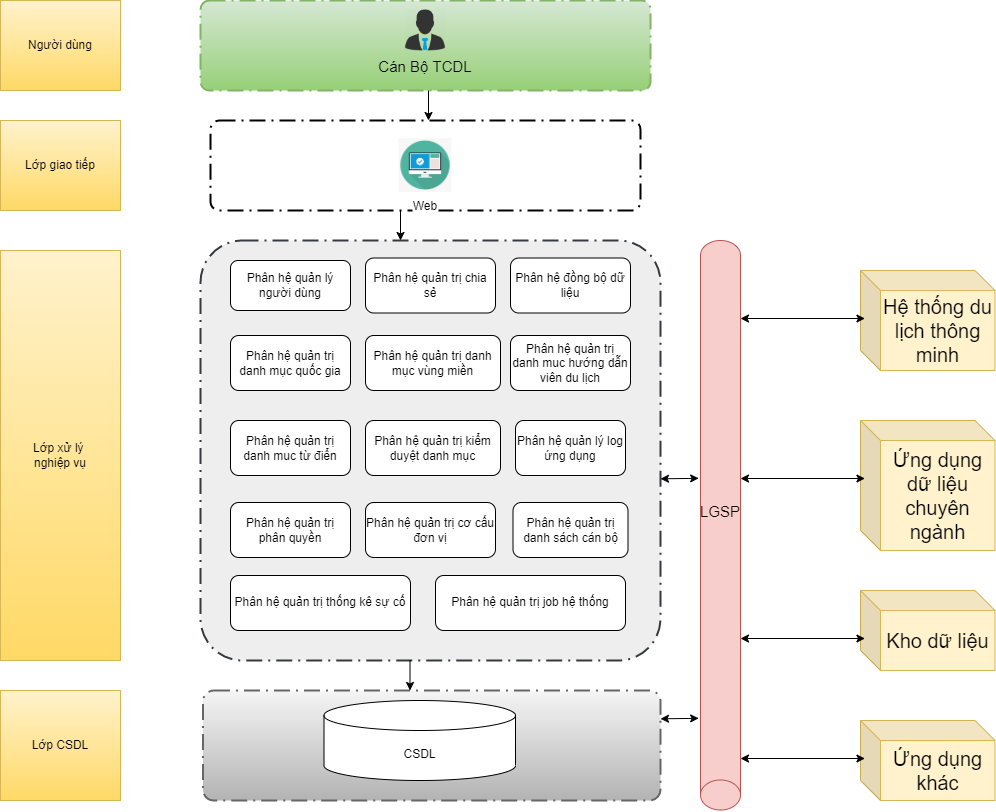

The diagram above was exported from draw.io. Its source (the exported page's mxGraphModel, read from the mxfile embedded in the PNG):
<mxGraphModel dx="1755" dy="1085" grid="1" gridSize="10" guides="1" tooltips="1" connect="1" arrows="1" fold="1" page="1" pageScale="1" pageWidth="2336" pageHeight="1654" math="0" shadow="0">
  <root>
    <mxCell id="0" />
    <mxCell id="1" parent="0" />
    <mxCell id="ZNj8Q3jo7RUEMHUyCB7l-1" value="" style="points=[[0.25,0,0],[0.5,0,0],[0.75,0,0],[1,0.25,0],[1,0.5,0],[1,0.75,0],[0.75,1,0],[0.5,1,0],[0.25,1,0],[0,0.75,0],[0,0.5,0],[0,0.25,0]];rounded=1;arcSize=10;dashed=1;strokeColor=#000000;fillColor=none;gradientColor=none;dashPattern=8 3 1 3;strokeWidth=2;fontStyle=1;fontSize=20;" parent="1" vertex="1">
      <mxGeometry x="250" y="390" width="430" height="90" as="geometry" />
    </mxCell>
    <mxCell id="ZNj8Q3jo7RUEMHUyCB7l-2" value="Web" style="shape=image;verticalLabelPosition=bottom;labelBackgroundColor=default;verticalAlign=top;aspect=fixed;imageAspect=0;image=data:image/png,(base64 omitted: 3680 chars);" parent="1" vertex="1">
      <mxGeometry x="438.43" y="408.07" width="53.13" height="53.85" as="geometry" />
    </mxCell>
    <mxCell id="ZNj8Q3jo7RUEMHUyCB7l-5" value="" style="points=[[0.25,0,0],[0.5,0,0],[0.75,0,0],[1,0.25,0],[1,0.5,0],[1,0.75,0],[0.75,1,0],[0.5,1,0],[0.25,1,0],[0,0.75,0],[0,0.5,0],[0,0.25,0]];rounded=1;arcSize=10;dashed=1;strokeColor=#82b366;fillColor=#d5e8d4;gradientColor=#97d077;dashPattern=8 3 1 3;strokeWidth=2;fontStyle=1;fontSize=20;" parent="1" vertex="1">
      <mxGeometry x="240" y="270" width="450" height="90" as="geometry" />
    </mxCell>
    <mxCell id="ZNj8Q3jo7RUEMHUyCB7l-6" value="" style="shape=image;verticalLabelPosition=bottom;labelBackgroundColor=default;verticalAlign=top;aspect=fixed;imageAspect=0;image=https://nukeviet.vn/uploads/store/images/2017_09/boss-512.png;" parent="1" vertex="1">
      <mxGeometry x="444" y="279" width="42" height="42" as="geometry" />
    </mxCell>
    <mxCell id="ZNj8Q3jo7RUEMHUyCB7l-8" value="" style="points=[[0.25,0,0],[0.5,0,0],[0.75,0,0],[1,0.25,0],[1,0.5,0],[1,0.75,0],[0.75,1,0],[0.5,1,0],[0.25,1,0],[0,0.75,0],[0,0.5,0],[0,0.25,0]];rounded=1;arcSize=10;dashed=1;strokeColor=#36393d;fillColor=#eeeeee;dashPattern=8 3 1 3;strokeWidth=2;fontStyle=1;fontSize=20;" parent="1" vertex="1">
      <mxGeometry x="240" y="510" width="460" height="420" as="geometry" />
    </mxCell>
    <mxCell id="ZNj8Q3jo7RUEMHUyCB7l-29" value="Phân hệ quản lý người dùng" style="rounded=1;whiteSpace=wrap;html=1;" parent="1" vertex="1">
      <mxGeometry x="270" y="530" width="120" height="50" as="geometry" />
    </mxCell>
    <mxCell id="ZNj8Q3jo7RUEMHUyCB7l-30" value="Phân hệ quản trị chia sẻ" style="rounded=1;whiteSpace=wrap;html=1;" parent="1" vertex="1">
      <mxGeometry x="405" y="527.5" width="130" height="55" as="geometry" />
    </mxCell>
    <mxCell id="ZNj8Q3jo7RUEMHUyCB7l-31" value="Phân hệ đồng bộ dữ liệu" style="rounded=1;whiteSpace=wrap;html=1;" parent="1" vertex="1">
      <mxGeometry x="550" y="527.5" width="120" height="55" as="geometry" />
    </mxCell>
    <mxCell id="ZNj8Q3jo7RUEMHUyCB7l-32" value="Phân hệ quản trị danh mục quốc gia" style="rounded=1;whiteSpace=wrap;html=1;" parent="1" vertex="1">
      <mxGeometry x="270" y="605" width="120" height="55" as="geometry" />
    </mxCell>
    <mxCell id="ZNj8Q3jo7RUEMHUyCB7l-33" value="Phân hệ quản trị danh mục vùng miền" style="rounded=1;whiteSpace=wrap;html=1;" parent="1" vertex="1">
      <mxGeometry x="405" y="605" width="135" height="55" as="geometry" />
    </mxCell>
    <mxCell id="ZNj8Q3jo7RUEMHUyCB7l-34" value="Phân hệ quản trị danh muc hướng dẫn viên du lịch" style="rounded=1;whiteSpace=wrap;html=1;" parent="1" vertex="1">
      <mxGeometry x="550" y="605" width="120" height="55" as="geometry" />
    </mxCell>
    <mxCell id="ZNj8Q3jo7RUEMHUyCB7l-35" value="Phân hệ quản trị danh muc từ điển" style="rounded=1;whiteSpace=wrap;html=1;" parent="1" vertex="1">
      <mxGeometry x="270" y="690" width="120" height="55" as="geometry" />
    </mxCell>
    <mxCell id="ZNj8Q3jo7RUEMHUyCB7l-36" value="Phân hệ quản trị kiểm duyệt danh mục" style="rounded=1;whiteSpace=wrap;html=1;" parent="1" vertex="1">
      <mxGeometry x="405" y="690" width="135" height="55" as="geometry" />
    </mxCell>
    <mxCell id="ZNj8Q3jo7RUEMHUyCB7l-37" value="Phân hệ quản lý log ứng dụng" style="rounded=1;whiteSpace=wrap;html=1;" parent="1" vertex="1">
      <mxGeometry x="555" y="690" width="110" height="55" as="geometry" />
    </mxCell>
    <mxCell id="ZNj8Q3jo7RUEMHUyCB7l-38" value="Phân hệ quản trị phân quyền" style="rounded=1;whiteSpace=wrap;html=1;" parent="1" vertex="1">
      <mxGeometry x="270" y="772" width="120" height="55" as="geometry" />
    </mxCell>
    <mxCell id="ZNj8Q3jo7RUEMHUyCB7l-39" value="Phân hệ quản trị cơ cấu đơn vị" style="rounded=1;whiteSpace=wrap;html=1;" parent="1" vertex="1">
      <mxGeometry x="405" y="772" width="130" height="55" as="geometry" />
    </mxCell>
    <mxCell id="ZNj8Q3jo7RUEMHUyCB7l-40" value="Phân hệ quản trị danh sách cán bộ" style="rounded=1;whiteSpace=wrap;html=1;" parent="1" vertex="1">
      <mxGeometry x="552.5" y="772" width="115" height="55" as="geometry" />
    </mxCell>
    <mxCell id="ZNj8Q3jo7RUEMHUyCB7l-41" value="Phân hệ quản trị thống kê sự cố" style="rounded=1;whiteSpace=wrap;html=1;" parent="1" vertex="1">
      <mxGeometry x="270" y="845" width="180" height="55" as="geometry" />
    </mxCell>
    <mxCell id="ZNj8Q3jo7RUEMHUyCB7l-42" value="Phân hệ quản trị job hệ thống" style="rounded=1;whiteSpace=wrap;html=1;" parent="1" vertex="1">
      <mxGeometry x="475" y="845" width="190" height="55" as="geometry" />
    </mxCell>
    <mxCell id="ZNj8Q3jo7RUEMHUyCB7l-43" value="" style="points=[[0.25,0,0],[0.5,0,0],[0.75,0,0],[1,0.25,0],[1,0.5,0],[1,0.75,0],[0.75,1,0],[0.5,1,0],[0.25,1,0],[0,0.75,0],[0,0.5,0],[0,0.25,0]];rounded=1;arcSize=10;dashed=1;strokeColor=#666666;fillColor=#f5f5f5;gradientColor=#b3b3b3;dashPattern=8 3 1 3;strokeWidth=2;fontStyle=1;fontSize=20;" parent="1" vertex="1">
      <mxGeometry x="242.5" y="960" width="457.5" height="110" as="geometry" />
    </mxCell>
    <mxCell id="ZNj8Q3jo7RUEMHUyCB7l-45" value="CSDL" style="shape=cylinder3;whiteSpace=wrap;html=1;boundedLbl=1;backgroundOutline=1;size=15;" parent="1" vertex="1">
      <mxGeometry x="363.5" y="970" width="191.5" height="80" as="geometry" />
    </mxCell>
    <mxCell id="ZNj8Q3jo7RUEMHUyCB7l-46" value="Người dùng" style="rounded=0;whiteSpace=wrap;html=1;fillColor=#fff2cc;gradientColor=#ffd966;strokeColor=#d6b656;" parent="1" vertex="1">
      <mxGeometry x="40" y="270" width="120" height="90" as="geometry" />
    </mxCell>
    <mxCell id="ZNj8Q3jo7RUEMHUyCB7l-47" value="Lớp giao tiếp" style="rounded=0;whiteSpace=wrap;html=1;fillColor=#fff2cc;gradientColor=#ffd966;strokeColor=#d6b656;" parent="1" vertex="1">
      <mxGeometry x="40" y="390" width="120" height="90" as="geometry" />
    </mxCell>
    <mxCell id="ZNj8Q3jo7RUEMHUyCB7l-48" value="Lớp xử lý &lt;br&gt;nghiệp vụ" style="rounded=0;whiteSpace=wrap;html=1;fillColor=#fff2cc;gradientColor=#ffd966;strokeColor=#d6b656;" parent="1" vertex="1">
      <mxGeometry x="40" y="520" width="120" height="410" as="geometry" />
    </mxCell>
    <mxCell id="ZNj8Q3jo7RUEMHUyCB7l-49" value="Lớp CSDL" style="rounded=0;whiteSpace=wrap;html=1;fillColor=#fff2cc;gradientColor=#ffd966;strokeColor=#d6b656;" parent="1" vertex="1">
      <mxGeometry x="40" y="960" width="120" height="110" as="geometry" />
    </mxCell>
    <mxCell id="ZNj8Q3jo7RUEMHUyCB7l-52" style="edgeStyle=orthogonalEdgeStyle;rounded=0;orthogonalLoop=1;jettySize=auto;html=1;entryX=0.5;entryY=0;entryDx=0;entryDy=0;entryPerimeter=0;" parent="1" edge="1">
      <mxGeometry relative="1" as="geometry">
        <mxPoint x="440" y="480" as="sourcePoint" />
        <mxPoint x="440" y="510" as="targetPoint" />
      </mxGeometry>
    </mxCell>
    <mxCell id="ZNj8Q3jo7RUEMHUyCB7l-58" style="edgeStyle=orthogonalEdgeStyle;rounded=0;orthogonalLoop=1;jettySize=auto;html=1;entryX=0.5;entryY=0;entryDx=0;entryDy=0;entryPerimeter=0;" parent="1" edge="1">
      <mxGeometry relative="1" as="geometry">
        <mxPoint x="449.5" y="930" as="sourcePoint" />
        <mxPoint x="449.5" y="960" as="targetPoint" />
      </mxGeometry>
    </mxCell>
    <mxCell id="nInxiZvK7reRIqTaCmXK-1" value="&lt;font style=&quot;font-size: 15px;&quot;&gt;LGSP&lt;/font&gt;" style="shape=cylinder3;whiteSpace=wrap;html=1;boundedLbl=1;backgroundOutline=1;size=15;direction=west;fillColor=#f8cecc;strokeColor=#b85450;" parent="1" vertex="1">
      <mxGeometry x="740" y="510" width="40" height="569.5" as="geometry" />
    </mxCell>
    <mxCell id="nInxiZvK7reRIqTaCmXK-2" value="Kho dữ liệu" style="shape=cube;whiteSpace=wrap;html=1;boundedLbl=1;backgroundOutline=1;darkOpacity=0.05;darkOpacity2=0.1;fontSize=20;fillColor=#fff2cc;strokeColor=#d6b656;" parent="1" vertex="1">
      <mxGeometry x="900" y="860" width="134.5" height="80" as="geometry" />
    </mxCell>
    <mxCell id="U0ROaTav8XZgrkts9oub-1" value="&lt;font style=&quot;font-size: 15px;&quot;&gt;Cán Bộ TCDL&lt;/font&gt;" style="text;html=1;strokeColor=none;fillColor=none;align=center;verticalAlign=middle;whiteSpace=wrap;rounded=0;" parent="1" vertex="1">
      <mxGeometry x="415" y="321" width="100" height="30" as="geometry" />
    </mxCell>
    <mxCell id="oUMEAfDwN2zZeSuczAWu-9" value="" style="endArrow=classic;startArrow=classic;html=1;rounded=0;fontSize=20;entryX=0.033;entryY=0.6;entryDx=0;entryDy=0;entryPerimeter=0;" parent="1" target="nInxiZvK7reRIqTaCmXK-2" edge="1">
      <mxGeometry width="50" height="50" relative="1" as="geometry">
        <mxPoint x="780" y="908" as="sourcePoint" />
        <mxPoint x="900" y="788" as="targetPoint" />
      </mxGeometry>
    </mxCell>
    <mxCell id="7NYGXQlIBpgBGoln6FpI-1" value="" style="endArrow=classic;startArrow=classic;html=1;rounded=0;fontSize=20;exitX=-0.046;exitY=0.204;exitDx=0;exitDy=0;exitPerimeter=0;entryX=1;entryY=0.5;entryDx=0;entryDy=0;entryPerimeter=0;" parent="1" edge="1">
      <mxGeometry width="50" height="50" relative="1" as="geometry">
        <mxPoint x="700" y="988.3220000000001" as="sourcePoint" />
        <mxPoint x="738.1550000000002" y="987.8199999999999" as="targetPoint" />
      </mxGeometry>
    </mxCell>
    <mxCell id="7NYGXQlIBpgBGoln6FpI-2" value="" style="endArrow=classic;startArrow=classic;html=1;rounded=0;fontSize=20;exitX=-0.046;exitY=0.204;exitDx=0;exitDy=0;exitPerimeter=0;entryX=1;entryY=0.5;entryDx=0;entryDy=0;entryPerimeter=0;" parent="1" edge="1">
      <mxGeometry width="50" height="50" relative="1" as="geometry">
        <mxPoint x="700" y="748.3220000000001" as="sourcePoint" />
        <mxPoint x="738.1550000000002" y="747.8199999999997" as="targetPoint" />
      </mxGeometry>
    </mxCell>
    <mxCell id="gHZ7w5mCQlvAs2PQJUbn-4" style="edgeStyle=orthogonalEdgeStyle;rounded=0;orthogonalLoop=1;jettySize=auto;html=1;entryX=0.5;entryY=0;entryDx=0;entryDy=0;entryPerimeter=0;" edge="1" parent="1">
      <mxGeometry relative="1" as="geometry">
        <mxPoint x="468" y="360" as="sourcePoint" />
        <mxPoint x="468" y="390" as="targetPoint" />
      </mxGeometry>
    </mxCell>
    <mxCell id="WV-iz8IPMTTrC01jWHTJ-1" value="Ứng dụng dữ liệu chuyên ngành" style="shape=cube;whiteSpace=wrap;html=1;boundedLbl=1;backgroundOutline=1;darkOpacity=0.05;darkOpacity2=0.1;fontSize=20;fillColor=#fff2cc;strokeColor=#d6b656;" vertex="1" parent="1">
      <mxGeometry x="900" y="690" width="134.5" height="130" as="geometry" />
    </mxCell>
    <mxCell id="WV-iz8IPMTTrC01jWHTJ-2" value="Hệ thống du lịch thông minh" style="shape=cube;whiteSpace=wrap;html=1;boundedLbl=1;backgroundOutline=1;darkOpacity=0.05;darkOpacity2=0.1;fontSize=20;fillColor=#fff2cc;strokeColor=#d6b656;" vertex="1" parent="1">
      <mxGeometry x="900" y="540" width="134.5" height="100" as="geometry" />
    </mxCell>
    <mxCell id="WV-iz8IPMTTrC01jWHTJ-3" value="Ứng dụng khác" style="shape=cube;whiteSpace=wrap;html=1;boundedLbl=1;backgroundOutline=1;darkOpacity=0.05;darkOpacity2=0.1;fontSize=20;fillColor=#fff2cc;strokeColor=#d6b656;" vertex="1" parent="1">
      <mxGeometry x="900" y="990" width="134.5" height="80" as="geometry" />
    </mxCell>
    <mxCell id="WV-iz8IPMTTrC01jWHTJ-4" value="" style="endArrow=classic;startArrow=classic;html=1;rounded=0;fontSize=20;entryX=0.033;entryY=0.6;entryDx=0;entryDy=0;entryPerimeter=0;" edge="1" parent="1">
      <mxGeometry width="50" height="50" relative="1" as="geometry">
        <mxPoint x="780" y="1028" as="sourcePoint" />
        <mxPoint x="904.4385000000002" y="1028" as="targetPoint" />
      </mxGeometry>
    </mxCell>
    <mxCell id="WV-iz8IPMTTrC01jWHTJ-5" value="" style="endArrow=classic;startArrow=classic;html=1;rounded=0;fontSize=20;entryX=0.033;entryY=0.6;entryDx=0;entryDy=0;entryPerimeter=0;" edge="1" parent="1">
      <mxGeometry width="50" height="50" relative="1" as="geometry">
        <mxPoint x="780" y="748" as="sourcePoint" />
        <mxPoint x="904.4385000000002" y="748" as="targetPoint" />
      </mxGeometry>
    </mxCell>
    <mxCell id="WV-iz8IPMTTrC01jWHTJ-6" value="" style="endArrow=classic;startArrow=classic;html=1;rounded=0;fontSize=20;entryX=0.033;entryY=0.6;entryDx=0;entryDy=0;entryPerimeter=0;" edge="1" parent="1">
      <mxGeometry width="50" height="50" relative="1" as="geometry">
        <mxPoint x="780" y="588" as="sourcePoint" />
        <mxPoint x="904.4385000000002" y="588" as="targetPoint" />
      </mxGeometry>
    </mxCell>
  </root>
</mxGraphModel>